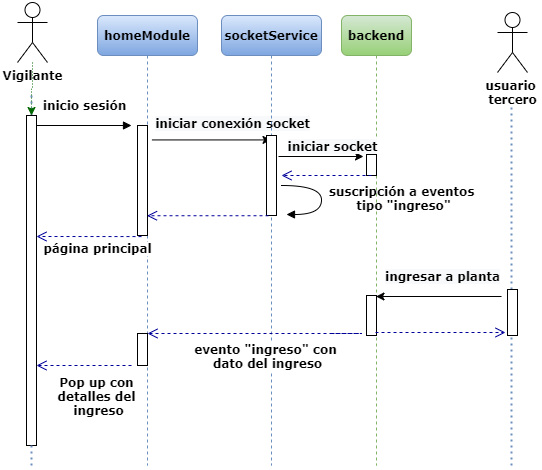

The diagram above was exported from draw.io. Its source (the exported page's mxGraphModel, read from the mxfile embedded in the PNG):
<mxGraphModel dx="2138" dy="523" grid="1" gridSize="10" guides="1" tooltips="1" connect="1" arrows="1" fold="1" page="1" pageScale="1" pageWidth="1100" pageHeight="850" background="#ffffff" math="0" shadow="0">
  <root>
    <mxCell id="0" />
    <mxCell id="1" parent="0" />
    <mxCell id="uV9eSkOFJaWQ3LWbZqYH-57" value="" style="endArrow=none;dashed=1;html=1;strokeWidth=2;fontFamily=Verdana;fontColor=#006600;gradientColor=#7ea6e0;fillColor=#dae8fc;strokeColor=#6c8ebf;dashPattern=1 2;" parent="1" edge="1" source="uV9eSkOFJaWQ3LWbZqYH-54">
      <mxGeometry width="50" height="50" relative="1" as="geometry">
        <mxPoint x="-60" y="580" as="sourcePoint" />
        <mxPoint x="-60" y="110" as="targetPoint" />
      </mxGeometry>
    </mxCell>
    <mxCell id="uV9eSkOFJaWQ3LWbZqYH-40" value="" style="endArrow=classic;html=1;exitX=1.44;exitY=0.213;exitDx=0;exitDy=0;exitPerimeter=0;" parent="1" edge="1">
      <mxGeometry width="50" height="50" relative="1" as="geometry">
        <mxPoint x="60.40000000000009" y="154.42999999999995" as="sourcePoint" />
        <mxPoint x="179.5" y="154.42999999999995" as="targetPoint" />
      </mxGeometry>
    </mxCell>
    <mxCell id="uV9eSkOFJaWQ3LWbZqYH-41" value="&lt;span style=&quot;font-family: &amp;#34;verdana&amp;#34; ; font-size: 12px ; font-weight: 700 ; background-color: rgb(248 , 249 , 250)&quot;&gt;iniciar conexión socket&lt;/span&gt;" style="edgeLabel;html=1;align=center;verticalAlign=middle;resizable=0;points=[];" parent="uV9eSkOFJaWQ3LWbZqYH-40" vertex="1" connectable="0">
      <mxGeometry x="0.2119" y="3" relative="1" as="geometry">
        <mxPoint x="7.600000000000001" y="-14.040000000000001" as="offset" />
      </mxGeometry>
    </mxCell>
    <mxCell id="7baba1c4bc27f4b0-2" value="socketService" style="shape=umlLifeline;perimeter=lifelinePerimeter;whiteSpace=wrap;html=1;container=1;collapsible=0;recursiveResize=0;outlineConnect=0;rounded=1;shadow=0;comic=0;labelBackgroundColor=none;strokeWidth=1;fontFamily=Verdana;fontSize=12;align=center;fontStyle=1;gradientColor=#7ea6e0;fillColor=#dae8fc;strokeColor=#6c8ebf;" parent="1" vertex="1">
      <mxGeometry x="130" y="30" width="100" height="450" as="geometry" />
    </mxCell>
    <mxCell id="7baba1c4bc27f4b0-10" value="" style="html=1;points=[];perimeter=orthogonalPerimeter;rounded=0;shadow=0;comic=0;labelBackgroundColor=none;strokeWidth=1;fontFamily=Verdana;fontSize=12;align=center;" parent="7baba1c4bc27f4b0-2" vertex="1">
      <mxGeometry x="45" y="120" width="10" height="80" as="geometry" />
    </mxCell>
    <mxCell id="7baba1c4bc27f4b0-6" value="backend" style="shape=umlLifeline;perimeter=lifelinePerimeter;whiteSpace=wrap;html=1;container=1;collapsible=0;recursiveResize=0;outlineConnect=0;rounded=1;shadow=0;comic=0;labelBackgroundColor=none;strokeWidth=1;fontFamily=Verdana;fontSize=12;align=center;fontStyle=1;gradientColor=#97d077;fillColor=#d5e8d4;strokeColor=#82b366;" parent="1" vertex="1">
      <mxGeometry x="250" y="30" width="70" height="450" as="geometry" />
    </mxCell>
    <mxCell id="uV9eSkOFJaWQ3LWbZqYH-17" value="" style="html=1;points=[];perimeter=orthogonalPerimeter;rounded=0;shadow=0;comic=0;labelBackgroundColor=none;strokeWidth=1;fontFamily=Verdana;fontSize=12;align=center;" parent="7baba1c4bc27f4b0-6" vertex="1">
      <mxGeometry x="25" y="139" width="10" height="21" as="geometry" />
    </mxCell>
    <mxCell id="uV9eSkOFJaWQ3LWbZqYH-44" value="" style="html=1;points=[];perimeter=orthogonalPerimeter;rounded=0;shadow=0;comic=0;labelBackgroundColor=none;strokeWidth=1;fontFamily=Verdana;fontSize=12;align=center;" parent="7baba1c4bc27f4b0-6" vertex="1">
      <mxGeometry x="25" y="280" width="10" height="40" as="geometry" />
    </mxCell>
    <mxCell id="7baba1c4bc27f4b0-8" value="homeModule" style="shape=umlLifeline;perimeter=lifelinePerimeter;whiteSpace=wrap;html=1;container=1;collapsible=0;recursiveResize=0;outlineConnect=0;rounded=1;shadow=0;comic=0;labelBackgroundColor=none;strokeWidth=1;fontFamily=Verdana;fontSize=12;align=center;fontStyle=1;gradientColor=#7ea6e0;fillColor=#dae8fc;strokeColor=#6c8ebf;" parent="1" vertex="1">
      <mxGeometry x="6" y="30" width="100" height="450" as="geometry" />
    </mxCell>
    <mxCell id="7baba1c4bc27f4b0-9" value="" style="html=1;points=[];perimeter=orthogonalPerimeter;rounded=0;shadow=0;comic=0;labelBackgroundColor=none;strokeWidth=1;fontFamily=Verdana;fontSize=12;align=center;" parent="7baba1c4bc27f4b0-8" vertex="1">
      <mxGeometry x="40" y="110" width="10" height="110" as="geometry" />
    </mxCell>
    <mxCell id="uV9eSkOFJaWQ3LWbZqYH-13" value="suscripción a eventos&lt;br&gt;&amp;nbsp;tipo &quot;ingreso&quot;" style="html=1;verticalAlign=bottom;endArrow=block;labelBackgroundColor=none;fontFamily=Verdana;fontSize=12;elbow=vertical;edgeStyle=orthogonalEdgeStyle;curved=1;exitX=1.038;exitY=0.345;exitPerimeter=0;fontStyle=1" parent="1" edge="1">
      <mxGeometry x="0.3269" y="80" relative="1" as="geometry">
        <mxPoint x="190.0000000000001" y="200" as="sourcePoint" />
        <mxPoint x="195" y="229" as="targetPoint" />
        <Array as="points">
          <mxPoint x="230" y="200" />
          <mxPoint x="230" y="229" />
          <mxPoint x="195" y="229" />
        </Array>
        <mxPoint x="80" y="-79" as="offset" />
      </mxGeometry>
    </mxCell>
    <mxCell id="uV9eSkOFJaWQ3LWbZqYH-26" value="" style="html=1;verticalAlign=bottom;endArrow=open;dashed=1;endSize=8;labelBackgroundColor=none;fontFamily=Verdana;fontSize=12;strokeColor=#000099;exitX=0.2;exitY=1.003;exitDx=0;exitDy=0;exitPerimeter=0;" parent="1" source="7baba1c4bc27f4b0-10" target="7baba1c4bc27f4b0-8" edge="1">
      <mxGeometry relative="1" as="geometry">
        <mxPoint x="60" y="591" as="targetPoint" />
        <mxPoint x="180" y="560" as="sourcePoint" />
      </mxGeometry>
    </mxCell>
    <mxCell id="uV9eSkOFJaWQ3LWbZqYH-35" value="" style="html=1;verticalAlign=bottom;endArrow=open;dashed=1;endSize=8;labelBackgroundColor=none;fontFamily=Verdana;fontSize=12;strokeColor=#000099;entryX=1;entryY=0.976;entryDx=0;entryDy=0;entryPerimeter=0;" parent="1" edge="1">
      <mxGeometry relative="1" as="geometry">
        <mxPoint x="-55" y="251.00000000000006" as="targetPoint" />
        <mxPoint x="50" y="251.07999999999998" as="sourcePoint" />
      </mxGeometry>
    </mxCell>
    <mxCell id="gHxcs_izDgkceDkCs3iH-1" value="página principal" style="edgeLabel;html=1;align=center;verticalAlign=middle;resizable=0;points=[];fontFamily=Verdana;fontSize=12;fontStyle=1" vertex="1" connectable="0" parent="uV9eSkOFJaWQ3LWbZqYH-35">
      <mxGeometry x="-0.3562" y="2" relative="1" as="geometry">
        <mxPoint x="-10" y="8.95" as="offset" />
      </mxGeometry>
    </mxCell>
    <mxCell id="uV9eSkOFJaWQ3LWbZqYH-38" value="" style="html=1;verticalAlign=bottom;endArrow=open;dashed=1;endSize=8;labelBackgroundColor=none;fontFamily=Verdana;fontSize=12;strokeColor=#000099;" parent="1" edge="1">
      <mxGeometry relative="1" as="geometry">
        <mxPoint x="190" y="190" as="targetPoint" />
        <mxPoint x="280" y="190" as="sourcePoint" />
      </mxGeometry>
    </mxCell>
    <mxCell id="uV9eSkOFJaWQ3LWbZqYH-59" value="" style="edgeStyle=orthogonalEdgeStyle;rounded=0;orthogonalLoop=1;jettySize=auto;html=1;dashed=1;dashPattern=1 2;strokeColor=#006600;fontFamily=Verdana;fontColor=#006600;" parent="1" source="uV9eSkOFJaWQ3LWbZqYH-51" target="uV9eSkOFJaWQ3LWbZqYH-54" edge="1">
      <mxGeometry relative="1" as="geometry" />
    </mxCell>
    <mxCell id="uV9eSkOFJaWQ3LWbZqYH-51" value="&lt;font color=&quot;#000000&quot; style=&quot;font-size: 12px&quot;&gt;Vigilante&lt;/font&gt;" style="shape=umlActor;verticalLabelPosition=bottom;verticalAlign=top;html=1;outlineConnect=0;fontFamily=Verdana;fontColor=#006600;fontStyle=1;fontSize=12;" parent="1" vertex="1">
      <mxGeometry x="-74" y="17" width="30" height="60" as="geometry" />
    </mxCell>
    <mxCell id="uV9eSkOFJaWQ3LWbZqYH-58" value="inicio sesión" style="html=1;verticalAlign=bottom;endArrow=block;labelBackgroundColor=none;fontFamily=Verdana;fontSize=12;edgeStyle=elbowEdgeStyle;elbow=vertical;fontStyle=1" parent="1" edge="1">
      <mxGeometry y="10" relative="1" as="geometry">
        <mxPoint x="-55" y="140" as="sourcePoint" />
        <mxPoint x="40" y="140" as="targetPoint" />
        <mxPoint as="offset" />
      </mxGeometry>
    </mxCell>
    <mxCell id="gHxcs_izDgkceDkCs3iH-2" value="" style="endArrow=classic;html=1;exitX=1.44;exitY=0.213;exitDx=0;exitDy=0;exitPerimeter=0;" edge="1" parent="1">
      <mxGeometry width="50" height="50" relative="1" as="geometry">
        <mxPoint x="187.00000000000009" y="170.99999999999997" as="sourcePoint" />
        <mxPoint x="272" y="171" as="targetPoint" />
      </mxGeometry>
    </mxCell>
    <mxCell id="gHxcs_izDgkceDkCs3iH-3" value="&lt;font face=&quot;verdana&quot;&gt;&lt;span style=&quot;font-size: 12px ; background-color: rgb(248 , 249 , 250)&quot;&gt;&lt;b&gt;iniciar socket&lt;/b&gt;&lt;/span&gt;&lt;/font&gt;" style="edgeLabel;html=1;align=center;verticalAlign=middle;resizable=0;points=[];" vertex="1" connectable="0" parent="gHxcs_izDgkceDkCs3iH-2">
      <mxGeometry x="0.2119" y="3" relative="1" as="geometry">
        <mxPoint x="1" y="-7.500000000000002" as="offset" />
      </mxGeometry>
    </mxCell>
    <mxCell id="gHxcs_izDgkceDkCs3iH-4" value="&lt;font color=&quot;#000000&quot; style=&quot;font-size: 12px&quot;&gt;usuario &lt;br&gt;tercero&lt;/font&gt;" style="shape=umlActor;verticalLabelPosition=bottom;verticalAlign=top;html=1;outlineConnect=0;fontFamily=Verdana;fontColor=#006600;fontStyle=1;fontSize=12;" vertex="1" parent="1">
      <mxGeometry x="406" y="27" width="30" height="60" as="geometry" />
    </mxCell>
    <mxCell id="uV9eSkOFJaWQ3LWbZqYH-54" value="" style="html=1;points=[];perimeter=orthogonalPerimeter;rounded=0;shadow=0;comic=0;labelBackgroundColor=none;strokeWidth=1;fontFamily=Verdana;fontSize=12;align=center;" parent="1" vertex="1">
      <mxGeometry x="-65" y="130" width="10" height="330" as="geometry" />
    </mxCell>
    <mxCell id="gHxcs_izDgkceDkCs3iH-5" value="" style="endArrow=none;dashed=1;html=1;strokeWidth=2;fontFamily=Verdana;fontColor=#006600;gradientColor=#7ea6e0;fillColor=#dae8fc;strokeColor=#6c8ebf;dashPattern=1 2;" edge="1" parent="1" target="uV9eSkOFJaWQ3LWbZqYH-54">
      <mxGeometry width="50" height="50" relative="1" as="geometry">
        <mxPoint x="-60" y="480" as="sourcePoint" />
        <mxPoint x="-60" y="110" as="targetPoint" />
      </mxGeometry>
    </mxCell>
    <mxCell id="gHxcs_izDgkceDkCs3iH-6" value="" style="endArrow=none;dashed=1;html=1;strokeWidth=2;fontFamily=Verdana;fontColor=#006600;gradientColor=#7ea6e0;fillColor=#dae8fc;strokeColor=#6c8ebf;dashPattern=1 2;" edge="1" parent="1" source="gHxcs_izDgkceDkCs3iH-7">
      <mxGeometry width="50" height="50" relative="1" as="geometry">
        <mxPoint x="420" y="580" as="sourcePoint" />
        <mxPoint x="420" y="120" as="targetPoint" />
      </mxGeometry>
    </mxCell>
    <mxCell id="gHxcs_izDgkceDkCs3iH-7" value="" style="html=1;points=[];perimeter=orthogonalPerimeter;rounded=0;shadow=0;comic=0;labelBackgroundColor=none;strokeWidth=1;fontFamily=Verdana;fontSize=12;align=center;" vertex="1" parent="1">
      <mxGeometry x="416" y="304" width="10" height="46" as="geometry" />
    </mxCell>
    <mxCell id="gHxcs_izDgkceDkCs3iH-8" value="" style="endArrow=none;dashed=1;html=1;strokeWidth=2;fontFamily=Verdana;fontColor=#006600;gradientColor=#7ea6e0;fillColor=#dae8fc;strokeColor=#6c8ebf;dashPattern=1 2;" edge="1" parent="1" target="gHxcs_izDgkceDkCs3iH-7">
      <mxGeometry width="50" height="50" relative="1" as="geometry">
        <mxPoint x="420" y="480" as="sourcePoint" />
        <mxPoint x="420" y="120" as="targetPoint" />
      </mxGeometry>
    </mxCell>
    <mxCell id="gHxcs_izDgkceDkCs3iH-9" value="" style="endArrow=classic;html=1;" edge="1" parent="1">
      <mxGeometry width="50" height="50" relative="1" as="geometry">
        <mxPoint x="410" y="311" as="sourcePoint" />
        <mxPoint x="284.5" y="311" as="targetPoint" />
      </mxGeometry>
    </mxCell>
    <mxCell id="gHxcs_izDgkceDkCs3iH-10" value="&lt;span style=&quot;font-family: &amp;#34;verdana&amp;#34; ; font-size: 12px ; font-weight: 700 ; background-color: rgb(248 , 249 , 250)&quot;&gt;ingresar a planta&lt;/span&gt;" style="edgeLabel;html=1;align=center;verticalAlign=middle;resizable=0;points=[];" vertex="1" connectable="0" parent="gHxcs_izDgkceDkCs3iH-9">
      <mxGeometry x="0.2119" y="3" relative="1" as="geometry">
        <mxPoint x="16" y="-24" as="offset" />
      </mxGeometry>
    </mxCell>
    <mxCell id="gHxcs_izDgkceDkCs3iH-11" value="" style="html=1;verticalAlign=bottom;endArrow=open;dashed=1;endSize=8;labelBackgroundColor=none;fontFamily=Verdana;fontSize=12;strokeColor=#000099;" edge="1" parent="1">
      <mxGeometry relative="1" as="geometry">
        <mxPoint x="414" y="347" as="targetPoint" />
        <mxPoint x="284" y="347" as="sourcePoint" />
        <Array as="points">
          <mxPoint x="284" y="347" />
        </Array>
      </mxGeometry>
    </mxCell>
    <mxCell id="gHxcs_izDgkceDkCs3iH-13" value="" style="html=1;points=[];perimeter=orthogonalPerimeter;rounded=0;shadow=0;comic=0;labelBackgroundColor=none;strokeWidth=1;fontFamily=Verdana;fontSize=12;align=center;" vertex="1" parent="1">
      <mxGeometry x="46" y="348" width="10" height="32" as="geometry" />
    </mxCell>
    <mxCell id="gHxcs_izDgkceDkCs3iH-14" value="" style="html=1;verticalAlign=bottom;endArrow=open;dashed=1;endSize=8;labelBackgroundColor=none;fontFamily=Verdana;fontSize=12;strokeColor=#000099;" edge="1" parent="1" target="gHxcs_izDgkceDkCs3iH-13">
      <mxGeometry relative="1" as="geometry">
        <mxPoint x="-50" y="348" as="targetPoint" />
        <mxPoint x="240" y="348" as="sourcePoint" />
        <Array as="points">
          <mxPoint x="275.5" y="348" />
        </Array>
      </mxGeometry>
    </mxCell>
    <mxCell id="gHxcs_izDgkceDkCs3iH-15" value="evento &quot;ingreso&quot; con &lt;br&gt;dato del ingreso" style="edgeLabel;html=1;align=center;verticalAlign=middle;resizable=0;points=[];fontSize=12;fontFamily=Verdana;fontStyle=1" vertex="1" connectable="0" parent="gHxcs_izDgkceDkCs3iH-14">
      <mxGeometry x="0.3019" y="1" relative="1" as="geometry">
        <mxPoint x="30" y="21" as="offset" />
      </mxGeometry>
    </mxCell>
    <mxCell id="gHxcs_izDgkceDkCs3iH-17" value="" style="html=1;verticalAlign=bottom;endArrow=open;dashed=1;endSize=8;labelBackgroundColor=none;fontFamily=Verdana;fontSize=12;strokeColor=#000099;entryX=1;entryY=0.976;entryDx=0;entryDy=0;entryPerimeter=0;" edge="1" parent="1">
      <mxGeometry relative="1" as="geometry">
        <mxPoint x="-55" y="380" as="targetPoint" />
        <mxPoint x="40" y="380" as="sourcePoint" />
      </mxGeometry>
    </mxCell>
    <mxCell id="gHxcs_izDgkceDkCs3iH-18" value="Pop up con&amp;nbsp;&lt;br&gt;detalles del&amp;nbsp;&lt;br&gt;ingreso" style="edgeLabel;html=1;align=center;verticalAlign=middle;resizable=0;points=[];fontFamily=Verdana;fontSize=12;fontStyle=1" vertex="1" connectable="0" parent="gHxcs_izDgkceDkCs3iH-17">
      <mxGeometry x="-0.3562" y="2" relative="1" as="geometry">
        <mxPoint x="-3" y="28" as="offset" />
      </mxGeometry>
    </mxCell>
  </root>
</mxGraphModel>